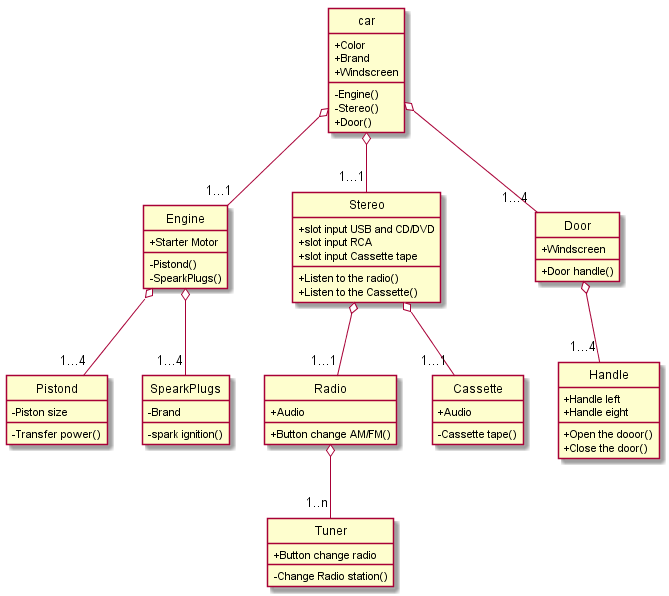

The diagram above was rendered by PlantUML. Its source (embedded in the PNG):
@startuml
skinparam classAttributeIconSize 0
hide circle
class car{
   + Color
   + Brand
   + Windscreen
   -Engine()
   -Stereo()
   +Door()
}
class Engine{
+ Starter Motor
-Pistond()
-SpearkPlugs()
}
class Stereo{
 +slot input USB and CD/DVD
 +slot input RCA
 +slot input Cassette tape
 +Listen to the radio()
 +Listen to the Cassette()
}
class Door{
+Windscreen
+Door handle()
}
class Pistond{
-Piston size
-Transfer power()
}
class SpearkPlugs{
-Brand
-spark ignition()
}
class Radio{
+Audio
+Button change AM/FM()
}
class Cassette{
+Audio
-Cassette tape()
}
class Handle{
+Handle left
+Handle eight
+Open the dooor()
+Close the door()
}
class Tuner{
+Button change radio
-Change Radio station()
}

car o-- "1...1"Engine
car o-- "1...1"Stereo
car o-- "1...4"Door
Engine o-- "1...4"Pistond
Engine o-- "1...4"SpearkPlugs
Stereo o--  "1...1"Radio
Stereo o-- "1...1"Cassette
Door o-- "1...4"Handle
Radio o-- "1..n"Tuner


@enduml